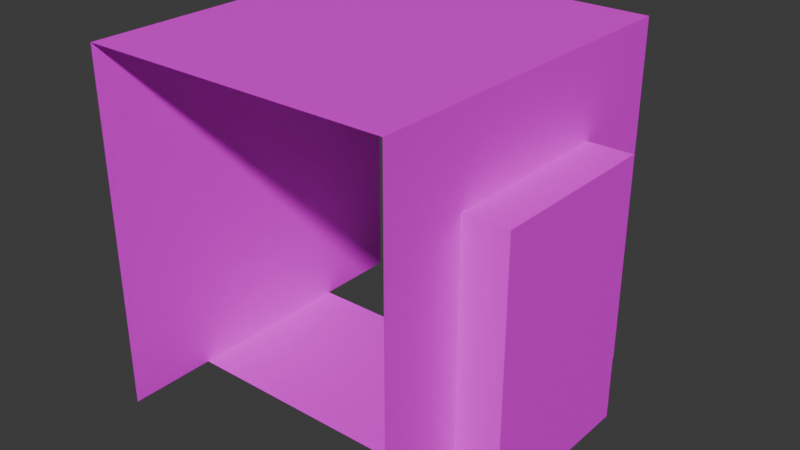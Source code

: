 # Source: push_button_chiseled.blend  (saved by Blender 4.1.23; exported with 4.5.12 LTS)
import bpy
from mathutils import Matrix  # noqa: F401  (used for matrix-valued properties, if any)

bpy.ops.wm.read_factory_settings(use_empty=True)
scene = bpy.context.scene
scene.name = 'Scene'

# ---- collections
col_collection = bpy.data.collections.new('Collection'); scene.collection.children.link(col_collection)

# ---- images (referenced by path relative to the original .blend; pixels are not part of the script)
import os
ASSET_DIR = os.environ.get("B2B_ASSET_DIR", "")  # directory of the original .blend (textures are referenced by path, not embedded)
HERE = os.path.dirname(os.path.abspath(__file__))  # packed textures are extracted next to this script under _unpacked/

def load_image(name, relpath, width, height, colorspace="sRGB"):
    """Load a texture the original file referenced (path relative to the .blend, or extracted next to this script)."""
    p = next((c for c in (os.path.join(HERE, relpath), os.path.join(ASSET_DIR, relpath)) if relpath and os.path.exists(c)), "")
    if p:
        img = bpy.data.images.load(p, check_existing=True)
        img.name = name
    else:  # same state as the original file: an image datablock whose file is absent (Cycles renders it pink)
        img = bpy.data.images.new(name, width, height)
        img.source = "FILE"
        img.filepath = "//" + (relpath or name)
    img.colorspace_settings.name = colorspace
    return img
img_button_png = load_image('button.png', 'button.png', 1024, 1024, 'sRGB')

# ---- materials (node trees are filled in below, after node groups)
mat_material = bpy.data.materials.new('Material')
mat_material.alpha_threshold = 0.4972
mat_material.use_backface_culling = True
mat_material.use_transparent_shadow = False
mat_material.roughness = 0.5
mat_material.line_color = (0.0, 0.0, 0.0, 1.0)

# ---- material node trees
mat_material.use_nodes = True; mat_material.node_tree.nodes.clear()
_N = mat_material.node_tree.nodes; _L = mat_material.node_tree.links
n0 = _N.new('ShaderNodeOutputMaterial'); n0.name = 'Material Output'; n0.location = (300, 300)
n1 = _N.new('ShaderNodeBsdfPrincipled'); n1.name = 'Principled BSDF'; n1.location = (10, 300)
n1.inputs[3].default_value = 1.45
n2 = _N.new('ShaderNodeTexImage'); n2.name = 'Image Texture'; n2.location = (-318, 215)
n2.image = img_button_png
n2.interpolation = 'Closest'
_L.new(n1.outputs[0], n0.inputs[0])
_L.new(n2.outputs[0], n1.inputs[0])
_L.new(n2.outputs[1], n1.inputs[4])
n0.is_active_output = True

# ---- world
world_world = bpy.data.worlds.new('World'); scene.world = world_world
world_world.use_nodes = True; world_world.node_tree.nodes.clear()
_N = world_world.node_tree.nodes; _L = world_world.node_tree.links
n0 = _N.new('ShaderNodeOutputWorld'); n0.name = 'World Output'; n0.location = (300, 300)
n1 = _N.new('ShaderNodeBackground'); n1.name = 'Background'; n1.location = (10, 300)
n1.inputs[0].default_value = (0.05088, 0.05088, 0.05088, 1.0)
_L.new(n1.outputs[0], n0.inputs[0])
n0.is_active_output = True
world_world.color = (0.05088, 0.05088, 0.05088)
world_world.use_sun_shadow = False
world_world.sun_shadow_jitter_overblur = 0.0

# ---- meshes
me_cube = bpy.data.meshes.new('Cube')
me_cube.from_pydata([(0.375, 0.5, 0.0), (-0.5, 0.5, 0.5), (-0.5, 0.5, -0.5), (-0.5, -0.5, 0.5), (-0.5, -0.5, -0.5), (0.5, 0.5, 0.0), (-0.5, 0.375, -0.5), (0.5, 0.5, 0.0), (-0.5, 0.375, 0.5), (-0.5, -0.375, -0.5), (-0.5, -0.375, 0.5), (0.5, -0.375, 0.0), (0.5, -0.375, 0.25), (-0.5, -0.25, 0.5), (0.5, -0.25, -0.5), (0.5, -0.25, 0.0), (-0.5, -0.25, -0.5), (0.5, -0.25, 0.25), (-0.5, 0.25, 0.5), (0.5, 0.25, -0.5), (0.5, 0.25, 0.0), (0.5, 0.25, 0.25), (-0.5, 0.25, -0.5), (0.5, -0.375, 0.0), (0.5, -0.375, 0.25), (0.5, -0.25, 0.0), (0.5, -0.25, 0.25), (0.375, -0.375, 0.0), (0.375, -0.375, 0.25), (0.375, -0.25, 0.0), (0.375, -0.25, 0.25), (0.375, -0.375, 0.0), (0.375, -0.375, -0.5), (0.375, -0.25, -0.5), (0.375, -0.25, 0.0), (0.375, 0.5, 0.0), (0.375, 0.5, -0.5), (0.375, -0.5, 0.0), (0.375, -0.5, -0.5), (0.375, -0.375, 0.5), (0.375, -0.5, 0.5), (0.375, 0.375, -0.5), (0.375, 0.5, 0.5), (0.375, 0.375, 0.0), (0.375, 0.375, 0.5), (0.375, 0.25, -0.5), (0.375, 0.25, 0.0), (0.375, 0.375, 0.25), (0.375, -0.25, 0.5), (0.375, -0.375, -0.5), (0.375, -0.375, 0.0), (0.375, -0.375, 0.25), (0.375, 0.25, 0.25), (0.375, 0.25, 0.5), (0.375, -0.25, 0.25)], [(0, 35), (5, 7), (11, 23), (24, 12)], [(8, 18, 13, 10, 3, 40, 39, 48, 53, 44, 42, 1), (6, 8, 1, 2), (22, 18, 8, 6), (4, 3, 10, 9), (21, 20, 46, 52), (17, 21, 52, 54), (22, 19, 14, 16), (19, 20, 15, 14), (9, 10, 13, 16), (16, 13, 18, 22), (15, 20, 21, 17), (15, 17, 26, 25), (27, 29, 30, 28), (25, 26, 30, 29), (33, 34, 31, 32), (14, 15, 34, 33), (49, 50, 37, 38), (43, 35, 42, 44, 47), (46, 43, 47, 52), (36, 35, 43, 41), (37, 50, 51, 39, 40), (51, 54, 48, 39), (52, 47, 44, 53), (41, 43, 46, 45), (54, 52, 53, 48), (20, 19, 45, 46)])
_uv = me_cube.uv_layers.new(name='UVMap')
_uv.uv.foreach_set('vector', [1.0, 0.5, 1.0, 0.5, 1.0, 0.1389, 1.0, 0.07042, 1.0, 0.0, 0.0, 1.0, 0.125, 1.0, 0.25, 1.0, 0.75, 1.0, 0.875, 1.0, 1.0, 1.0, 1.0, 1.0, 0.0, 0.5, 1.0, 0.5, 1.0, 1.0, 0.0, 1.0, 0.0, 0.5, 1.0, 0.5, 1.0, 0.5, 0.0, 0.5, 0.0, 0.0, 1.0, 0.0, 1.0, 0.07042, 0.0, 0.07042, 0.75, 0.75, 0.75, 0.5, 0.75, 0.5, 0.75, 0.75, 0.25, 0.75, 0.75, 0.75, 0.75, 0.75, 0.25, 0.75, 0.0, 0.5, 1.0, 0.124, 1.0, 0.7567, 0.0, 0.8611, 0.75, 0.0, 0.75, 0.5, 0.25, 0.5, 0.25, 0.0, 0.0, 0.07042, 1.0, 0.07042, 1.0, 0.1389, 0.0, 0.1389, 0.0, 0.1389, 1.0, 0.1389, 1.0, 0.5, 0.0, 0.5, 0.25, 0.5, 0.75, 0.5, 0.75, 0.75, 0.25, 0.75, 0.25, 0.5, 0.25, 0.75, 0.25, 0.75, 0.25, 0.5, 0.125, 0.5, 0.25, 0.5, 0.25, 0.75, 0.125, 0.75, 0.25, 0.5, 0.25, 0.75, 0.25, 0.75, 0.25, 0.5, 0.25, 0.0, 0.25, 0.5, 0.125, 0.5, 0.125, 0.0, 0.25, 0.0, 0.25, 0.5, 0.25, 0.5, 0.25, 0.0, 0.125, 0.0, 0.125, 0.5, 0.0, 0.5, 0.0, 0.0, 0.875, 0.5, 1.0, 0.5, 1.0, 1.0, 0.875, 1.0, 0.875, 0.75, 0.75, 0.5, 0.875, 0.5, 0.875, 0.75, 0.75, 0.75, 1.0, 0.0, 1.0, 0.5, 0.875, 0.5, 0.875, 0.0, 0.0, 0.5, 0.125, 0.5, 0.125, 0.75, 0.125, 1.0, 0.0, 1.0, 0.125, 0.75, 0.25, 0.75, 0.25, 1.0, 0.125, 1.0, 0.75, 0.75, 0.875, 0.75, 0.875, 1.0, 0.75, 1.0, 0.875, 0.0, 0.875, 0.5, 0.75, 0.5, 0.75, 0.0, 0.25, 0.75, 0.75, 0.75, 0.75, 1.0, 0.25, 1.0, 0.75, 0.5, 0.75, 0.0, 0.75, 0.0, 0.75, 0.5])
me_cube.materials.append(mat_material)
me_cube.use_mirror_vertex_groups = False
me_cube.update()

# ---- objects
ob_cube = bpy.data.objects.new('Cube', me_cube)

# ---- transforms, parenting, visibility, modifiers, constraints
ob_cube.location = (0.0, 0.0, 0.0)
ob_cube.lock_rotations_4d = False
ob_cube.empty_display_type = 'ARROWS'
ob_cube.lineart.crease_threshold = 0.0

# ---- collection membership
col_collection.objects.link(ob_cube)

# ---- scene / render settings (as saved in the file)
scene.frame_start = 1; scene.frame_end = 250; scene.frame_set(1)
scene.render.engine = 'BLENDER_EEVEE_NEXT'
scene.cycles.sampling_pattern = 'TABULATED_SOBOL'
scene.eevee.ray_tracing_options.trace_max_roughness = 0.0
bpy.context.view_layer.update()

# ---- added for rendering (the .blend has no active camera and no usable light): camera, sun
cam_auto = bpy.data.cameras.new('AutoCamera')
cam_auto.lens = 50.0
cam_auto.sensor_width = 36.0
cam_auto.clip_end = 1000.0
ob_auto_camera = bpy.data.objects.new('AutoCamera', cam_auto)
scene.collection.objects.link(ob_auto_camera)
ob_auto_camera.location = (1.60254, -1.92304, 1.28203)
ob_auto_camera.rotation_euler = (1.09748, -7.21219e-08, 0.694738)
scene.camera = ob_auto_camera
light_auto_sun = bpy.data.lights.new('AutoSun', 'SUN')
light_auto_sun.energy = 3.0
light_auto_sun.angle = 0.0523599
ob_auto_sun = bpy.data.objects.new('AutoSun', light_auto_sun)
scene.collection.objects.link(ob_auto_sun)
ob_auto_sun.rotation_euler = (0.872665, 0.174533, 0.523599)
bpy.context.view_layer.update()
